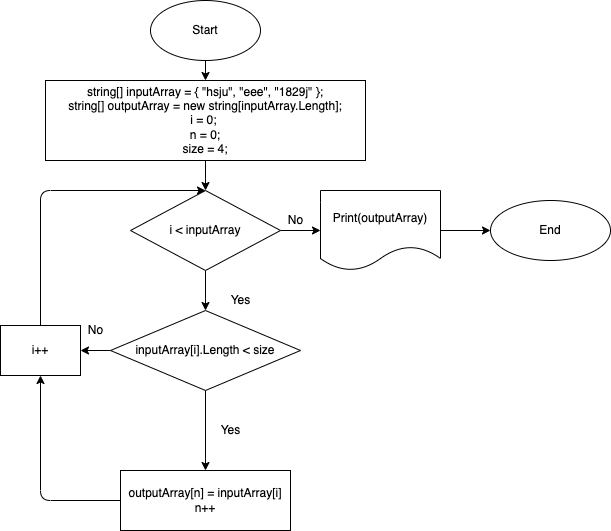

The diagram above was exported from draw.io. Its source (the exported page's mxGraphModel, read from the mxfile embedded in the PNG):
<mxGraphModel dx="655" dy="353" grid="1" gridSize="10" guides="1" tooltips="1" connect="1" arrows="1" fold="1" page="1" pageScale="1" pageWidth="827" pageHeight="1169" math="0" shadow="0">
  <root>
    <mxCell id="0" />
    <mxCell id="1" parent="0" />
    <mxCell id="2" style="edgeStyle=none;html=1;exitX=0.5;exitY=1;exitDx=0;exitDy=0;entryX=0.5;entryY=0;entryDx=0;entryDy=0;" edge="1" parent="1" source="3" target="6">
      <mxGeometry relative="1" as="geometry" />
    </mxCell>
    <mxCell id="3" value="Start" style="ellipse;whiteSpace=wrap;html=1;" vertex="1" parent="1">
      <mxGeometry x="230" y="10" width="110" height="60" as="geometry" />
    </mxCell>
    <mxCell id="4" value="" style="edgeStyle=none;html=1;" edge="1" parent="1" target="6">
      <mxGeometry relative="1" as="geometry">
        <mxPoint x="285" y="150" as="sourcePoint" />
      </mxGeometry>
    </mxCell>
    <mxCell id="5" value="" style="edgeStyle=none;html=1;" edge="1" parent="1" source="6" target="9">
      <mxGeometry relative="1" as="geometry" />
    </mxCell>
    <mxCell id="6" value="string[] inputArray = { &quot;hsju&quot;, &quot;eee&quot;, &quot;1829j&quot; };&lt;br&gt;string[] outputArray = new string[inputArray.Length];&lt;br&gt;i = 0;&amp;nbsp;&lt;br&gt;n = 0;&lt;br&gt;size = 4;" style="whiteSpace=wrap;html=1;" vertex="1" parent="1">
      <mxGeometry x="125" y="90" width="320" height="80" as="geometry" />
    </mxCell>
    <mxCell id="7" value="" style="edgeStyle=none;html=1;" edge="1" parent="1" source="9" target="12">
      <mxGeometry relative="1" as="geometry" />
    </mxCell>
    <mxCell id="8" value="" style="edgeStyle=none;html=1;" edge="1" parent="1" source="9" target="18">
      <mxGeometry relative="1" as="geometry" />
    </mxCell>
    <mxCell id="9" value="i &amp;lt;&amp;nbsp;inputArray" style="rhombus;whiteSpace=wrap;html=1;" vertex="1" parent="1">
      <mxGeometry x="210" y="200" width="150" height="80" as="geometry" />
    </mxCell>
    <mxCell id="10" value="" style="edgeStyle=none;html=1;" edge="1" parent="1" source="12" target="14">
      <mxGeometry relative="1" as="geometry" />
    </mxCell>
    <mxCell id="11" value="" style="edgeStyle=none;html=1;" edge="1" parent="1" source="12" target="16">
      <mxGeometry relative="1" as="geometry" />
    </mxCell>
    <mxCell id="12" value="inputArray[i].Length &amp;lt; size" style="rhombus;whiteSpace=wrap;html=1;" vertex="1" parent="1">
      <mxGeometry x="190" y="320" width="190" height="80" as="geometry" />
    </mxCell>
    <mxCell id="13" style="edgeStyle=none;html=1;exitX=0;exitY=0.5;exitDx=0;exitDy=0;entryX=0.5;entryY=1;entryDx=0;entryDy=0;" edge="1" parent="1" source="14" target="16">
      <mxGeometry relative="1" as="geometry">
        <Array as="points">
          <mxPoint x="120" y="510" />
        </Array>
      </mxGeometry>
    </mxCell>
    <mxCell id="14" value="outputArray[n] = inputArray[i]&lt;br&gt;n++" style="whiteSpace=wrap;html=1;" vertex="1" parent="1">
      <mxGeometry x="200" y="480" width="170" height="60" as="geometry" />
    </mxCell>
    <mxCell id="15" style="edgeStyle=none;html=1;exitX=0.5;exitY=0;exitDx=0;exitDy=0;entryX=0.5;entryY=0;entryDx=0;entryDy=0;" edge="1" parent="1" source="16" target="9">
      <mxGeometry relative="1" as="geometry">
        <Array as="points">
          <mxPoint x="120" y="200" />
        </Array>
      </mxGeometry>
    </mxCell>
    <mxCell id="16" value="i++" style="whiteSpace=wrap;html=1;" vertex="1" parent="1">
      <mxGeometry x="80" y="335" width="80" height="50" as="geometry" />
    </mxCell>
    <mxCell id="24" value="" style="edgeStyle=none;html=1;" edge="1" parent="1" source="18" target="23">
      <mxGeometry relative="1" as="geometry" />
    </mxCell>
    <mxCell id="18" value="Print(outputArray)" style="shape=document;whiteSpace=wrap;html=1;boundedLbl=1;" vertex="1" parent="1">
      <mxGeometry x="400" y="200" width="120" height="80" as="geometry" />
    </mxCell>
    <mxCell id="19" value="Yes" style="text;html=1;align=center;verticalAlign=middle;resizable=0;points=[];autosize=1;strokeColor=none;fillColor=none;" vertex="1" parent="1">
      <mxGeometry x="290" y="430" width="40" height="20" as="geometry" />
    </mxCell>
    <mxCell id="20" value="No" style="text;html=1;align=center;verticalAlign=middle;resizable=0;points=[];autosize=1;strokeColor=none;fillColor=none;" vertex="1" parent="1">
      <mxGeometry x="360" y="220" width="30" height="20" as="geometry" />
    </mxCell>
    <mxCell id="21" value="Yes" style="text;html=1;align=center;verticalAlign=middle;resizable=0;points=[];autosize=1;strokeColor=none;fillColor=none;" vertex="1" parent="1">
      <mxGeometry x="300" y="300" width="40" height="20" as="geometry" />
    </mxCell>
    <mxCell id="22" value="No" style="text;html=1;align=center;verticalAlign=middle;resizable=0;points=[];autosize=1;strokeColor=none;fillColor=none;" vertex="1" parent="1">
      <mxGeometry x="160" y="330" width="30" height="20" as="geometry" />
    </mxCell>
    <mxCell id="23" value="End" style="ellipse;whiteSpace=wrap;html=1;" vertex="1" parent="1">
      <mxGeometry x="570" y="210" width="120" height="60" as="geometry" />
    </mxCell>
  </root>
</mxGraphModel>